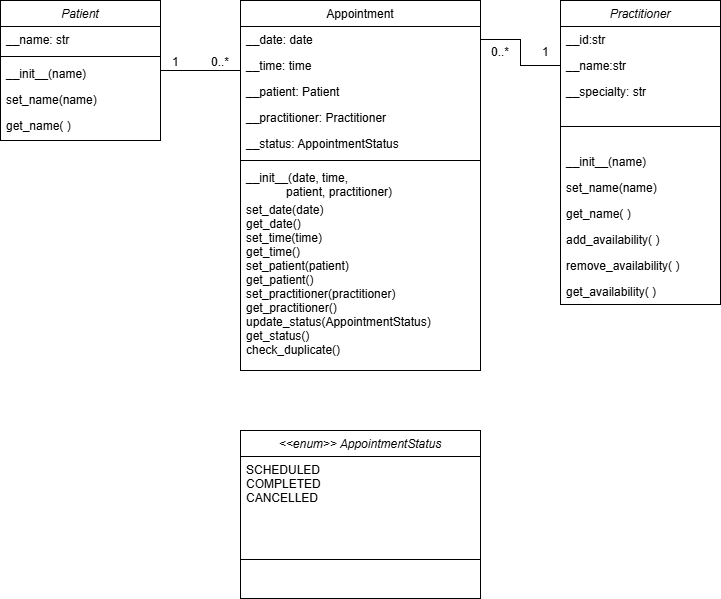

The diagram above was exported from draw.io. Its source (the exported page's mxGraphModel, read from the mxfile embedded in the PNG):
<mxGraphModel dx="2038" dy="1185" grid="1" gridSize="10" guides="1" tooltips="1" connect="1" arrows="1" fold="1" page="1" pageScale="1" pageWidth="827" pageHeight="1169" math="0" shadow="0">
  <root>
    <mxCell id="WIyWlLk6GJQsqaUBKTNV-0" />
    <mxCell id="WIyWlLk6GJQsqaUBKTNV-1" parent="WIyWlLk6GJQsqaUBKTNV-0" />
    <mxCell id="zkfFHV4jXpPFQw0GAbJ--0" parent="WIyWlLk6GJQsqaUBKTNV-1" style="swimlane;fontStyle=2;align=center;verticalAlign=top;childLayout=stackLayout;horizontal=1;startSize=26;horizontalStack=0;resizeParent=1;resizeLast=0;collapsible=1;marginBottom=0;rounded=0;shadow=0;strokeWidth=1;" value="Patient" vertex="1">
      <mxGeometry height="140" width="160" x="40" y="40" as="geometry">
        <mxRectangle height="26" width="160" x="230" y="140" as="alternateBounds" />
      </mxGeometry>
    </mxCell>
    <mxCell id="zkfFHV4jXpPFQw0GAbJ--2" parent="zkfFHV4jXpPFQw0GAbJ--0" style="text;align=left;verticalAlign=top;spacingLeft=4;spacingRight=4;overflow=hidden;rotatable=0;points=[[0,0.5],[1,0.5]];portConstraint=eastwest;rounded=0;shadow=0;html=0;" value="__name: str" vertex="1">
      <mxGeometry height="26" width="160" y="26" as="geometry" />
    </mxCell>
    <mxCell id="zkfFHV4jXpPFQw0GAbJ--4" parent="zkfFHV4jXpPFQw0GAbJ--0" style="line;html=1;strokeWidth=1;align=left;verticalAlign=middle;spacingTop=-1;spacingLeft=3;spacingRight=3;rotatable=0;labelPosition=right;points=[];portConstraint=eastwest;" value="" vertex="1">
      <mxGeometry height="8" width="160" y="52" as="geometry" />
    </mxCell>
    <mxCell id="zkfFHV4jXpPFQw0GAbJ--5" parent="zkfFHV4jXpPFQw0GAbJ--0" style="text;align=left;verticalAlign=top;spacingLeft=4;spacingRight=4;overflow=hidden;rotatable=0;points=[[0,0.5],[1,0.5]];portConstraint=eastwest;" value="__init__(name)" vertex="1">
      <mxGeometry height="26" width="160" y="60" as="geometry" />
    </mxCell>
    <mxCell id="_oslOJUxI9aL8kDsX6Io-10" parent="zkfFHV4jXpPFQw0GAbJ--0" style="text;align=left;verticalAlign=top;spacingLeft=4;spacingRight=4;overflow=hidden;rotatable=0;points=[[0,0.5],[1,0.5]];portConstraint=eastwest;" value="set_name(name)" vertex="1">
      <mxGeometry height="26" width="160" y="86" as="geometry" />
    </mxCell>
    <mxCell id="_oslOJUxI9aL8kDsX6Io-9" parent="zkfFHV4jXpPFQw0GAbJ--0" style="text;align=left;verticalAlign=top;spacingLeft=4;spacingRight=4;overflow=hidden;rotatable=0;points=[[0,0.5],[1,0.5]];portConstraint=eastwest;" value="get_name( )" vertex="1">
      <mxGeometry height="26" width="160" y="112" as="geometry" />
    </mxCell>
    <mxCell id="_oslOJUxI9aL8kDsX6Io-6" edge="1" parent="WIyWlLk6GJQsqaUBKTNV-1" source="zkfFHV4jXpPFQw0GAbJ--19" style="edgeStyle=orthogonalEdgeStyle;rounded=0;orthogonalLoop=1;jettySize=auto;html=1;entryX=0;entryY=0.5;entryDx=0;entryDy=0;exitX=1;exitY=0.5;exitDx=0;exitDy=0;endArrow=none;endFill=0;" target="_oslOJUxI9aL8kDsX6Io-2">
      <mxGeometry relative="1" as="geometry" />
    </mxCell>
    <mxCell id="zkfFHV4jXpPFQw0GAbJ--17" parent="WIyWlLk6GJQsqaUBKTNV-1" style="swimlane;fontStyle=0;align=center;verticalAlign=top;childLayout=stackLayout;horizontal=1;startSize=26;horizontalStack=0;resizeParent=1;resizeLast=0;collapsible=1;marginBottom=0;rounded=0;shadow=0;strokeWidth=1;" value="Appointment" vertex="1">
      <mxGeometry height="370" width="240" x="280" y="40" as="geometry">
        <mxRectangle height="26" width="160" x="550" y="140" as="alternateBounds" />
      </mxGeometry>
    </mxCell>
    <mxCell id="zkfFHV4jXpPFQw0GAbJ--19" parent="zkfFHV4jXpPFQw0GAbJ--17" style="text;align=left;verticalAlign=top;spacingLeft=4;spacingRight=4;overflow=hidden;rotatable=0;points=[[0,0.5],[1,0.5]];portConstraint=eastwest;rounded=0;shadow=0;html=0;" value="__date: date" vertex="1">
      <mxGeometry height="26" width="240" y="26" as="geometry" />
    </mxCell>
    <mxCell id="zkfFHV4jXpPFQw0GAbJ--20" parent="zkfFHV4jXpPFQw0GAbJ--17" style="text;align=left;verticalAlign=top;spacingLeft=4;spacingRight=4;overflow=hidden;rotatable=0;points=[[0,0.5],[1,0.5]];portConstraint=eastwest;rounded=0;shadow=0;html=0;" value="__time: time" vertex="1">
      <mxGeometry height="26" width="240" y="52" as="geometry" />
    </mxCell>
    <mxCell id="kzkougNuH4i8aCBt4O_r-0" parent="zkfFHV4jXpPFQw0GAbJ--17" style="text;align=left;verticalAlign=top;spacingLeft=4;spacingRight=4;overflow=hidden;rotatable=0;points=[[0,0.5],[1,0.5]];portConstraint=eastwest;rounded=0;shadow=0;html=0;" value="__patient: Patient" vertex="1">
      <mxGeometry height="26" width="240" y="78" as="geometry" />
    </mxCell>
    <mxCell id="kzkougNuH4i8aCBt4O_r-1" parent="zkfFHV4jXpPFQw0GAbJ--17" style="text;align=left;verticalAlign=top;spacingLeft=4;spacingRight=4;overflow=hidden;rotatable=0;points=[[0,0.5],[1,0.5]];portConstraint=eastwest;rounded=0;shadow=0;html=0;" value="__practitioner: Practitioner" vertex="1">
      <mxGeometry height="26" width="240" y="104" as="geometry" />
    </mxCell>
    <mxCell id="zkfFHV4jXpPFQw0GAbJ--22" parent="zkfFHV4jXpPFQw0GAbJ--17" style="text;align=left;verticalAlign=top;spacingLeft=4;spacingRight=4;overflow=hidden;rotatable=0;points=[[0,0.5],[1,0.5]];portConstraint=eastwest;rounded=0;shadow=0;html=0;" value="__status: AppointmentStatus" vertex="1">
      <mxGeometry height="26" width="240" y="130" as="geometry" />
    </mxCell>
    <mxCell id="zkfFHV4jXpPFQw0GAbJ--23" parent="zkfFHV4jXpPFQw0GAbJ--17" style="line;html=1;strokeWidth=1;align=left;verticalAlign=middle;spacingTop=-1;spacingLeft=3;spacingRight=3;rotatable=0;labelPosition=right;points=[];portConstraint=eastwest;" value="" vertex="1">
      <mxGeometry height="8" width="240" y="156" as="geometry" />
    </mxCell>
    <mxCell id="zkfFHV4jXpPFQw0GAbJ--24" parent="zkfFHV4jXpPFQw0GAbJ--17" style="text;align=left;verticalAlign=top;spacingLeft=4;spacingRight=4;overflow=hidden;rotatable=0;points=[[0,0.5],[1,0.5]];portConstraint=eastwest;" value="__init__(date, time,&#10;            patient, practitioner)" vertex="1">
      <mxGeometry height="32" width="240" y="164" as="geometry" />
    </mxCell>
    <mxCell id="zkfFHV4jXpPFQw0GAbJ--25" parent="zkfFHV4jXpPFQw0GAbJ--17" style="text;align=left;verticalAlign=top;spacingLeft=4;spacingRight=4;overflow=hidden;rotatable=0;points=[[0,0.5],[1,0.5]];portConstraint=eastwest;" value="set_date(date)&#10;get_date()&#10;set_time(time)&#10;get_time()&#10;set_patient(patient)&#10;get_patient()&#10;set_practitioner(practitioner)&#10;get_practitioner()&#10;update_status(AppointmentStatus)&#10;get_status()&#10;check_duplicate()" vertex="1">
      <mxGeometry height="174" width="240" y="196" as="geometry" />
    </mxCell>
    <mxCell id="zkfFHV4jXpPFQw0GAbJ--26" edge="1" parent="WIyWlLk6GJQsqaUBKTNV-1" source="zkfFHV4jXpPFQw0GAbJ--0" style="endArrow=none;shadow=0;strokeWidth=1;rounded=0;curved=0;endFill=0;edgeStyle=elbowEdgeStyle;elbow=vertical;" target="zkfFHV4jXpPFQw0GAbJ--17" value="">
      <mxGeometry relative="1" x="0.5" y="41" as="geometry">
        <mxPoint x="-40" y="32" as="offset" />
        <mxPoint x="380" y="192" as="sourcePoint" />
        <mxPoint x="540" y="192" as="targetPoint" />
      </mxGeometry>
    </mxCell>
    <mxCell id="zkfFHV4jXpPFQw0GAbJ--27" connectable="0" parent="zkfFHV4jXpPFQw0GAbJ--26" style="resizable=0;align=left;verticalAlign=bottom;labelBackgroundColor=none;fontSize=12;" value="1" vertex="1">
      <mxGeometry relative="1" x="-1" as="geometry">
        <mxPoint x="10" as="offset" />
      </mxGeometry>
    </mxCell>
    <mxCell id="zkfFHV4jXpPFQw0GAbJ--28" connectable="0" parent="zkfFHV4jXpPFQw0GAbJ--26" style="resizable=0;align=right;verticalAlign=bottom;labelBackgroundColor=none;fontSize=12;" value="0..*" vertex="1">
      <mxGeometry relative="1" x="1" as="geometry">
        <mxPoint x="-10" as="offset" />
      </mxGeometry>
    </mxCell>
    <mxCell id="_oslOJUxI9aL8kDsX6Io-0" parent="WIyWlLk6GJQsqaUBKTNV-1" style="swimlane;fontStyle=2;align=center;verticalAlign=top;childLayout=stackLayout;horizontal=1;startSize=26;horizontalStack=0;resizeParent=1;resizeLast=0;collapsible=1;marginBottom=0;rounded=0;shadow=0;strokeWidth=1;" value="Practitioner" vertex="1">
      <mxGeometry height="304" width="160" x="600" y="40" as="geometry">
        <mxRectangle height="26" width="160" x="230" y="140" as="alternateBounds" />
      </mxGeometry>
    </mxCell>
    <mxCell id="_oslOJUxI9aL8kDsX6Io-1" parent="_oslOJUxI9aL8kDsX6Io-0" style="text;align=left;verticalAlign=top;spacingLeft=4;spacingRight=4;overflow=hidden;rotatable=0;points=[[0,0.5],[1,0.5]];portConstraint=eastwest;" value="__id:str" vertex="1">
      <mxGeometry height="26" width="160" y="26" as="geometry" />
    </mxCell>
    <mxCell id="_oslOJUxI9aL8kDsX6Io-2" parent="_oslOJUxI9aL8kDsX6Io-0" style="text;align=left;verticalAlign=top;spacingLeft=4;spacingRight=4;overflow=hidden;rotatable=0;points=[[0,0.5],[1,0.5]];portConstraint=eastwest;rounded=0;shadow=0;html=0;" value="__name:str" vertex="1">
      <mxGeometry height="26" width="160" y="52" as="geometry" />
    </mxCell>
    <mxCell id="zkfFHV4jXpPFQw0GAbJ--21" parent="_oslOJUxI9aL8kDsX6Io-0" style="text;align=left;verticalAlign=top;spacingLeft=4;spacingRight=4;overflow=hidden;rotatable=0;points=[[0,0.5],[1,0.5]];portConstraint=eastwest;rounded=0;shadow=0;html=0;" value="__specialty: str" vertex="1">
      <mxGeometry height="26" width="160" y="78" as="geometry" />
    </mxCell>
    <mxCell id="_oslOJUxI9aL8kDsX6Io-3" parent="_oslOJUxI9aL8kDsX6Io-0" style="line;html=1;strokeWidth=1;align=left;verticalAlign=middle;spacingTop=-1;spacingLeft=3;spacingRight=3;rotatable=0;labelPosition=right;points=[];portConstraint=eastwest;" value="" vertex="1">
      <mxGeometry height="44" width="160" y="104" as="geometry" />
    </mxCell>
    <mxCell id="_oslOJUxI9aL8kDsX6Io-4" parent="_oslOJUxI9aL8kDsX6Io-0" style="text;align=left;verticalAlign=top;spacingLeft=4;spacingRight=4;overflow=hidden;rotatable=0;points=[[0,0.5],[1,0.5]];portConstraint=eastwest;" value="__init__(name)" vertex="1">
      <mxGeometry height="26" width="160" y="148" as="geometry" />
    </mxCell>
    <mxCell id="_oslOJUxI9aL8kDsX6Io-11" parent="_oslOJUxI9aL8kDsX6Io-0" style="text;align=left;verticalAlign=top;spacingLeft=4;spacingRight=4;overflow=hidden;rotatable=0;points=[[0,0.5],[1,0.5]];portConstraint=eastwest;" value="set_name(name)" vertex="1">
      <mxGeometry height="26" width="160" y="174" as="geometry" />
    </mxCell>
    <mxCell id="_oslOJUxI9aL8kDsX6Io-12" parent="_oslOJUxI9aL8kDsX6Io-0" style="text;align=left;verticalAlign=top;spacingLeft=4;spacingRight=4;overflow=hidden;rotatable=0;points=[[0,0.5],[1,0.5]];portConstraint=eastwest;" value="get_name( )" vertex="1">
      <mxGeometry height="26" width="160" y="200" as="geometry" />
    </mxCell>
    <mxCell id="_oslOJUxI9aL8kDsX6Io-14" parent="_oslOJUxI9aL8kDsX6Io-0" style="text;align=left;verticalAlign=top;spacingLeft=4;spacingRight=4;overflow=hidden;rotatable=0;points=[[0,0.5],[1,0.5]];portConstraint=eastwest;" value="add_availability( )" vertex="1">
      <mxGeometry height="26" width="160" y="226" as="geometry" />
    </mxCell>
    <mxCell id="_oslOJUxI9aL8kDsX6Io-17" parent="_oslOJUxI9aL8kDsX6Io-0" style="text;align=left;verticalAlign=top;spacingLeft=4;spacingRight=4;overflow=hidden;rotatable=0;points=[[0,0.5],[1,0.5]];portConstraint=eastwest;" value="remove_availability( )" vertex="1">
      <mxGeometry height="26" width="160" y="252" as="geometry" />
    </mxCell>
    <mxCell id="_oslOJUxI9aL8kDsX6Io-13" parent="_oslOJUxI9aL8kDsX6Io-0" style="text;align=left;verticalAlign=top;spacingLeft=4;spacingRight=4;overflow=hidden;rotatable=0;points=[[0,0.5],[1,0.5]];portConstraint=eastwest;" value="get_availability( )" vertex="1">
      <mxGeometry height="26" width="160" y="278" as="geometry" />
    </mxCell>
    <mxCell id="_oslOJUxI9aL8kDsX6Io-15" connectable="0" parent="WIyWlLk6GJQsqaUBKTNV-1" style="resizable=0;align=right;verticalAlign=bottom;labelBackgroundColor=none;fontSize=12;" value="0..*" vertex="1">
      <mxGeometry x="550" y="100" as="geometry" />
    </mxCell>
    <mxCell id="_oslOJUxI9aL8kDsX6Io-16" connectable="0" parent="WIyWlLk6GJQsqaUBKTNV-1" style="resizable=0;align=left;verticalAlign=bottom;labelBackgroundColor=none;fontSize=12;" value="1" vertex="1">
      <mxGeometry x="580" y="100" as="geometry" />
    </mxCell>
    <mxCell id="kzkougNuH4i8aCBt4O_r-2" parent="WIyWlLk6GJQsqaUBKTNV-1" style="swimlane;fontStyle=2;align=center;verticalAlign=top;childLayout=stackLayout;horizontal=1;startSize=26;horizontalStack=0;resizeParent=1;resizeLast=0;collapsible=1;marginBottom=0;rounded=0;shadow=0;strokeWidth=1;" value="&lt;&lt;enum&gt;&gt; AppointmentStatus" vertex="1">
      <mxGeometry height="168" width="240" x="280" y="470" as="geometry">
        <mxRectangle height="26" width="160" x="230" y="140" as="alternateBounds" />
      </mxGeometry>
    </mxCell>
    <mxCell id="kzkougNuH4i8aCBt4O_r-3" parent="kzkougNuH4i8aCBt4O_r-2" style="text;align=left;verticalAlign=top;spacingLeft=4;spacingRight=4;overflow=hidden;rotatable=0;points=[[0,0.5],[1,0.5]];portConstraint=eastwest;rounded=0;shadow=0;html=0;" value="SCHEDULED&#10;COMPLETED&#10;CANCELLED" vertex="1">
      <mxGeometry height="64" width="240" y="26" as="geometry" />
    </mxCell>
    <mxCell id="kzkougNuH4i8aCBt4O_r-4" parent="kzkougNuH4i8aCBt4O_r-2" style="line;html=1;strokeWidth=1;align=left;verticalAlign=middle;spacingTop=-1;spacingLeft=3;spacingRight=3;rotatable=0;labelPosition=right;points=[];portConstraint=eastwest;" value="" vertex="1">
      <mxGeometry height="78" width="240" y="90" as="geometry" />
    </mxCell>
  </root>
</mxGraphModel>